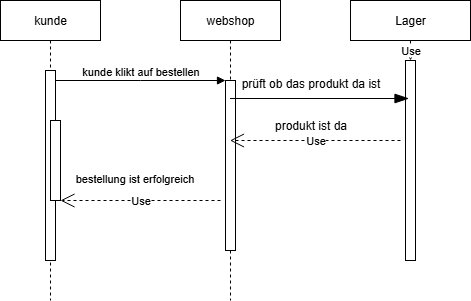

The diagram above was exported from draw.io. Its source (the exported page's mxGraphModel, read from the mxfile embedded in the PNG):
<mxGraphModel dx="764" dy="454" grid="1" gridSize="10" guides="1" tooltips="1" connect="1" arrows="1" fold="1" page="1" pageScale="1" pageWidth="850" pageHeight="1100" math="0" shadow="0">
  <root>
    <mxCell id="0" />
    <mxCell id="1" parent="0" />
    <mxCell id="aM9ryv3xv72pqoxQDRHE-1" value="kunde" style="shape=umlLifeline;perimeter=lifelinePerimeter;whiteSpace=wrap;html=1;container=0;dropTarget=0;collapsible=0;recursiveResize=0;outlineConnect=0;portConstraint=eastwest;newEdgeStyle={&quot;edgeStyle&quot;:&quot;elbowEdgeStyle&quot;,&quot;elbow&quot;:&quot;vertical&quot;,&quot;curved&quot;:0,&quot;rounded&quot;:0};" parent="1" vertex="1">
      <mxGeometry x="40" y="40" width="100" height="300" as="geometry" />
    </mxCell>
    <mxCell id="aM9ryv3xv72pqoxQDRHE-2" value="" style="html=1;points=[];perimeter=orthogonalPerimeter;outlineConnect=0;targetShapes=umlLifeline;portConstraint=eastwest;newEdgeStyle={&quot;edgeStyle&quot;:&quot;elbowEdgeStyle&quot;,&quot;elbow&quot;:&quot;vertical&quot;,&quot;curved&quot;:0,&quot;rounded&quot;:0};" parent="aM9ryv3xv72pqoxQDRHE-1" vertex="1">
      <mxGeometry x="45" y="70" width="10" height="190" as="geometry" />
    </mxCell>
    <mxCell id="aM9ryv3xv72pqoxQDRHE-4" value="" style="html=1;points=[];perimeter=orthogonalPerimeter;outlineConnect=0;targetShapes=umlLifeline;portConstraint=eastwest;newEdgeStyle={&quot;edgeStyle&quot;:&quot;elbowEdgeStyle&quot;,&quot;elbow&quot;:&quot;vertical&quot;,&quot;curved&quot;:0,&quot;rounded&quot;:0};" parent="aM9ryv3xv72pqoxQDRHE-1" vertex="1">
      <mxGeometry x="50" y="120" width="10" height="80" as="geometry" />
    </mxCell>
    <mxCell id="aM9ryv3xv72pqoxQDRHE-5" value="webshop" style="shape=umlLifeline;perimeter=lifelinePerimeter;whiteSpace=wrap;html=1;container=0;dropTarget=0;collapsible=0;recursiveResize=0;outlineConnect=0;portConstraint=eastwest;newEdgeStyle={&quot;edgeStyle&quot;:&quot;elbowEdgeStyle&quot;,&quot;elbow&quot;:&quot;vertical&quot;,&quot;curved&quot;:0,&quot;rounded&quot;:0};" parent="1" vertex="1">
      <mxGeometry x="220" y="40" width="100" height="300" as="geometry" />
    </mxCell>
    <mxCell id="aM9ryv3xv72pqoxQDRHE-6" value="" style="html=1;points=[];perimeter=orthogonalPerimeter;outlineConnect=0;targetShapes=umlLifeline;portConstraint=eastwest;newEdgeStyle={&quot;edgeStyle&quot;:&quot;elbowEdgeStyle&quot;,&quot;elbow&quot;:&quot;vertical&quot;,&quot;curved&quot;:0,&quot;rounded&quot;:0};" parent="aM9ryv3xv72pqoxQDRHE-5" vertex="1">
      <mxGeometry x="45" y="80" width="10" height="170" as="geometry" />
    </mxCell>
    <mxCell id="aM9ryv3xv72pqoxQDRHE-7" value="kunde klikt auf bestellen" style="html=1;verticalAlign=bottom;endArrow=block;edgeStyle=elbowEdgeStyle;elbow=vertical;curved=0;rounded=0;" parent="1" source="aM9ryv3xv72pqoxQDRHE-2" target="aM9ryv3xv72pqoxQDRHE-6" edge="1">
      <mxGeometry relative="1" as="geometry">
        <mxPoint x="195" y="130" as="sourcePoint" />
        <Array as="points">
          <mxPoint x="180" y="120" />
        </Array>
      </mxGeometry>
    </mxCell>
    <mxCell id="-4N-1gXcEetdiORvxZ6r-1" value="Lager" style="rounded=0;whiteSpace=wrap;html=1;" vertex="1" parent="1">
      <mxGeometry x="390" y="40" width="120" height="40" as="geometry" />
    </mxCell>
    <mxCell id="-4N-1gXcEetdiORvxZ6r-2" value="Use" style="endArrow=open;endSize=12;dashed=1;html=1;rounded=0;exitX=0.5;exitY=1;exitDx=0;exitDy=0;" edge="1" parent="1" source="-4N-1gXcEetdiORvxZ6r-1" target="-4N-1gXcEetdiORvxZ6r-3">
      <mxGeometry width="160" relative="1" as="geometry">
        <mxPoint x="310" y="240" as="sourcePoint" />
        <mxPoint x="450" y="290" as="targetPoint" />
      </mxGeometry>
    </mxCell>
    <mxCell id="-4N-1gXcEetdiORvxZ6r-3" value="" style="html=1;points=[[0,0,0,0,5],[0,1,0,0,-5],[1,0,0,0,5],[1,1,0,0,-5]];perimeter=orthogonalPerimeter;outlineConnect=0;targetShapes=umlLifeline;portConstraint=eastwest;newEdgeStyle={&quot;curved&quot;:0,&quot;rounded&quot;:0};" vertex="1" parent="1">
      <mxGeometry x="445" y="100" width="10" height="200" as="geometry" />
    </mxCell>
    <mxCell id="-4N-1gXcEetdiORvxZ6r-8" value="Use" style="endArrow=open;endSize=12;dashed=1;html=1;rounded=0;" edge="1" parent="1" target="aM9ryv3xv72pqoxQDRHE-5">
      <mxGeometry width="160" relative="1" as="geometry">
        <mxPoint x="440" y="180" as="sourcePoint" />
        <mxPoint x="470" y="240" as="targetPoint" />
      </mxGeometry>
    </mxCell>
    <mxCell id="-4N-1gXcEetdiORvxZ6r-9" value="produkt ist da" style="text;html=1;align=center;verticalAlign=middle;resizable=0;points=[];autosize=1;strokeColor=none;fillColor=none;" vertex="1" parent="1">
      <mxGeometry x="300" y="150" width="100" height="30" as="geometry" />
    </mxCell>
    <mxCell id="-4N-1gXcEetdiORvxZ6r-11" value="Use" style="endArrow=open;endSize=12;dashed=1;html=1;rounded=0;" edge="1" parent="1" target="aM9ryv3xv72pqoxQDRHE-4">
      <mxGeometry width="160" relative="1" as="geometry">
        <mxPoint x="260" y="240" as="sourcePoint" />
        <mxPoint x="470" y="240" as="targetPoint" />
      </mxGeometry>
    </mxCell>
    <mxCell id="-4N-1gXcEetdiORvxZ6r-12" value="Text" style="edgeLabel;html=1;align=center;verticalAlign=middle;resizable=0;points=[];" vertex="1" connectable="0" parent="-4N-1gXcEetdiORvxZ6r-11">
      <mxGeometry x="0.075" y="-23" relative="1" as="geometry">
        <mxPoint as="offset" />
      </mxGeometry>
    </mxCell>
    <mxCell id="-4N-1gXcEetdiORvxZ6r-15" value="bestellung ist erfolgreich" style="edgeLabel;html=1;align=center;verticalAlign=middle;resizable=0;points=[];" vertex="1" connectable="0" parent="-4N-1gXcEetdiORvxZ6r-11">
      <mxGeometry x="0.0875" y="-23" relative="1" as="geometry">
        <mxPoint as="offset" />
      </mxGeometry>
    </mxCell>
    <mxCell id="-4N-1gXcEetdiORvxZ6r-16" value="" style="endArrow=blockThin;endFill=1;endSize=12;html=1;rounded=0;" edge="1" parent="1" source="aM9ryv3xv72pqoxQDRHE-5">
      <mxGeometry width="160" relative="1" as="geometry">
        <mxPoint x="270" y="120" as="sourcePoint" />
        <mxPoint x="448.5074626865671" y="138" as="targetPoint" />
      </mxGeometry>
    </mxCell>
    <mxCell id="-4N-1gXcEetdiORvxZ6r-18" value="prüft ob das produkt da ist" style="text;html=1;align=center;verticalAlign=middle;resizable=0;points=[];autosize=1;strokeColor=none;fillColor=none;" vertex="1" parent="1">
      <mxGeometry x="270" y="108" width="160" height="30" as="geometry" />
    </mxCell>
  </root>
</mxGraphModel>